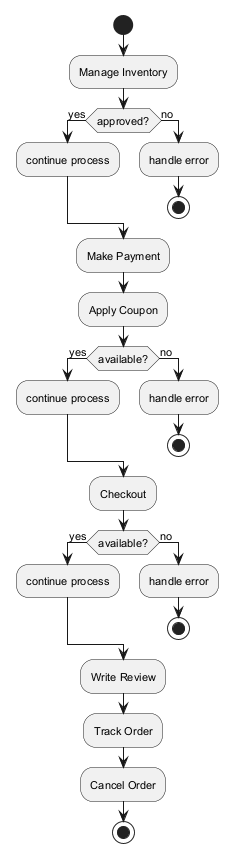

The diagram above was rendered by PlantUML. Its source (embedded in the PNG):
@startuml
skinparam defaultFontSize 11
start
:Manage Inventory;
if (approved?) then (yes)
:continue process;
else (no)
:handle error;
stop
endif
:Make Payment;
:Apply Coupon;
if (available?) then (yes)
:continue process;
else (no)
:handle error;
stop
endif
:Checkout;
if (available?) then (yes)
:continue process;
else (no)
:handle error;
stop
endif
:Write Review;
:Track Order;
:Cancel Order;
stop
@enduml